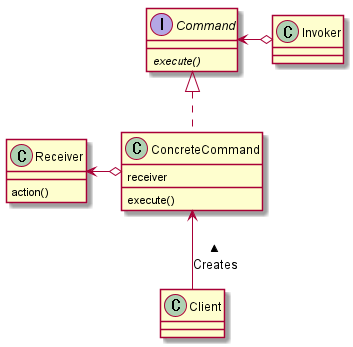

The diagram above was rendered by PlantUML. Its source (embedded in the PNG):
@startuml

interface Command {
	{abstract} execute()
}

class ConcreteCommand {
	receiver
	execute()
}

class Receiver {
	action()
}

class Invoker {
}

class Client {
}

Command <-left-o Invoker
Command <|.down. ConcreteCommand
Receiver <-left-o ConcreteCommand
ConcreteCommand <-- Client : Creates <

@enduml